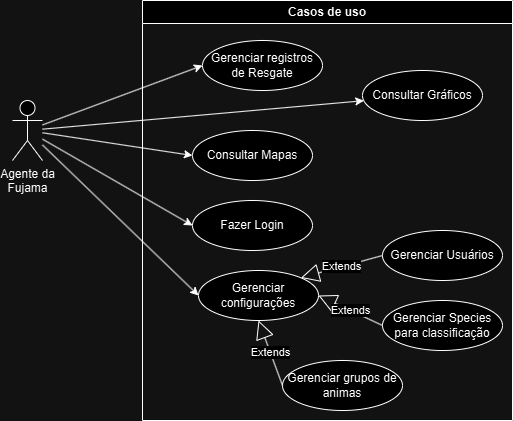

The diagram above was exported from draw.io. Its source (the exported page's mxGraphModel, read from the mxfile embedded in the PNG):
<mxGraphModel dx="874" dy="506" grid="1" gridSize="10" guides="1" tooltips="1" connect="1" arrows="1" fold="1" page="1" pageScale="1" pageWidth="827" pageHeight="1169" math="0" shadow="0">
  <root>
    <mxCell id="0" />
    <mxCell id="1" parent="0" />
    <mxCell id="-nzPDhbA44VSJCN-ho_y-1" value="Casos de uso" style="swimlane;whiteSpace=wrap;html=1;" vertex="1" parent="1">
      <mxGeometry x="220" y="50" width="370" height="420" as="geometry" />
    </mxCell>
    <mxCell id="-nzPDhbA44VSJCN-ho_y-3" value="Gerenciar registros de Resgate" style="ellipse;whiteSpace=wrap;html=1;align=center;" vertex="1" parent="-nzPDhbA44VSJCN-ho_y-1">
      <mxGeometry x="60" y="40" width="120" height="50" as="geometry" />
    </mxCell>
    <mxCell id="-nzPDhbA44VSJCN-ho_y-4" value="Fazer Login" style="ellipse;whiteSpace=wrap;html=1;align=center;" vertex="1" parent="-nzPDhbA44VSJCN-ho_y-1">
      <mxGeometry x="50" y="200" width="120" height="50" as="geometry" />
    </mxCell>
    <mxCell id="-nzPDhbA44VSJCN-ho_y-5" value="Consultar Gráficos" style="ellipse;whiteSpace=wrap;html=1;align=center;" vertex="1" parent="-nzPDhbA44VSJCN-ho_y-1">
      <mxGeometry x="220" y="70" width="120" height="50" as="geometry" />
    </mxCell>
    <mxCell id="-nzPDhbA44VSJCN-ho_y-6" value="Consultar Mapas" style="ellipse;whiteSpace=wrap;html=1;align=center;" vertex="1" parent="-nzPDhbA44VSJCN-ho_y-1">
      <mxGeometry x="50" y="130" width="120" height="50" as="geometry" />
    </mxCell>
    <mxCell id="-nzPDhbA44VSJCN-ho_y-7" value="Gerenciar configurações" style="ellipse;whiteSpace=wrap;html=1;align=center;" vertex="1" parent="-nzPDhbA44VSJCN-ho_y-1">
      <mxGeometry x="56" y="270" width="120" height="50" as="geometry" />
    </mxCell>
    <mxCell id="-nzPDhbA44VSJCN-ho_y-8" value="Gerenciar grupos de animas" style="ellipse;whiteSpace=wrap;html=1;align=center;" vertex="1" parent="-nzPDhbA44VSJCN-ho_y-1">
      <mxGeometry x="140" y="360" width="120" height="50" as="geometry" />
    </mxCell>
    <mxCell id="-nzPDhbA44VSJCN-ho_y-16" value="Gerenciar Species para classificação" style="ellipse;whiteSpace=wrap;html=1;align=center;" vertex="1" parent="-nzPDhbA44VSJCN-ho_y-1">
      <mxGeometry x="240" y="300" width="120" height="50" as="geometry" />
    </mxCell>
    <mxCell id="-nzPDhbA44VSJCN-ho_y-22" value="Extends" style="endArrow=block;endSize=16;endFill=0;html=1;rounded=0;entryX=0.5;entryY=1;entryDx=0;entryDy=0;exitX=0;exitY=0.5;exitDx=0;exitDy=0;" edge="1" parent="-nzPDhbA44VSJCN-ho_y-1" source="-nzPDhbA44VSJCN-ho_y-8" target="-nzPDhbA44VSJCN-ho_y-7">
      <mxGeometry width="160" relative="1" as="geometry">
        <mxPoint x="50" y="380" as="sourcePoint" />
        <mxPoint x="210" y="380" as="targetPoint" />
      </mxGeometry>
    </mxCell>
    <mxCell id="-nzPDhbA44VSJCN-ho_y-23" value="Extends" style="endArrow=block;endSize=16;endFill=0;html=1;rounded=0;entryX=1;entryY=0.5;entryDx=0;entryDy=0;exitX=0;exitY=0.5;exitDx=0;exitDy=0;" edge="1" parent="-nzPDhbA44VSJCN-ho_y-1" source="-nzPDhbA44VSJCN-ho_y-16" target="-nzPDhbA44VSJCN-ho_y-7">
      <mxGeometry width="160" relative="1" as="geometry">
        <mxPoint x="200" y="395" as="sourcePoint" />
        <mxPoint x="126" y="330" as="targetPoint" />
      </mxGeometry>
    </mxCell>
    <mxCell id="-nzPDhbA44VSJCN-ho_y-24" value="Gerenciar Usuários" style="ellipse;whiteSpace=wrap;html=1;align=center;" vertex="1" parent="-nzPDhbA44VSJCN-ho_y-1">
      <mxGeometry x="240" y="230" width="120" height="50" as="geometry" />
    </mxCell>
    <mxCell id="-nzPDhbA44VSJCN-ho_y-25" value="Extends" style="endArrow=block;endSize=16;endFill=0;html=1;rounded=0;entryX=1;entryY=0;entryDx=0;entryDy=0;exitX=0;exitY=0.5;exitDx=0;exitDy=0;" edge="1" parent="-nzPDhbA44VSJCN-ho_y-1" source="-nzPDhbA44VSJCN-ho_y-24" target="-nzPDhbA44VSJCN-ho_y-7">
      <mxGeometry width="160" relative="1" as="geometry">
        <mxPoint x="250" y="335" as="sourcePoint" />
        <mxPoint x="186" y="305" as="targetPoint" />
      </mxGeometry>
    </mxCell>
    <mxCell id="-nzPDhbA44VSJCN-ho_y-17" style="rounded=0;orthogonalLoop=1;jettySize=auto;html=1;entryX=0;entryY=0.5;entryDx=0;entryDy=0;" edge="1" parent="-nzPDhbA44VSJCN-ho_y-1" source="-nzPDhbA44VSJCN-ho_y-2" target="-nzPDhbA44VSJCN-ho_y-3">
      <mxGeometry relative="1" as="geometry" />
    </mxCell>
    <mxCell id="-nzPDhbA44VSJCN-ho_y-18" style="rounded=0;orthogonalLoop=1;jettySize=auto;html=1;" edge="1" parent="-nzPDhbA44VSJCN-ho_y-1" source="-nzPDhbA44VSJCN-ho_y-2" target="-nzPDhbA44VSJCN-ho_y-5">
      <mxGeometry relative="1" as="geometry" />
    </mxCell>
    <mxCell id="-nzPDhbA44VSJCN-ho_y-19" style="edgeStyle=none;rounded=0;orthogonalLoop=1;jettySize=auto;html=1;entryX=0;entryY=0.5;entryDx=0;entryDy=0;" edge="1" parent="-nzPDhbA44VSJCN-ho_y-1" source="-nzPDhbA44VSJCN-ho_y-2" target="-nzPDhbA44VSJCN-ho_y-6">
      <mxGeometry relative="1" as="geometry" />
    </mxCell>
    <mxCell id="-nzPDhbA44VSJCN-ho_y-20" style="edgeStyle=none;rounded=0;orthogonalLoop=1;jettySize=auto;html=1;entryX=0;entryY=0.5;entryDx=0;entryDy=0;" edge="1" parent="-nzPDhbA44VSJCN-ho_y-1" source="-nzPDhbA44VSJCN-ho_y-2" target="-nzPDhbA44VSJCN-ho_y-4">
      <mxGeometry relative="1" as="geometry" />
    </mxCell>
    <mxCell id="-nzPDhbA44VSJCN-ho_y-21" style="edgeStyle=none;rounded=0;orthogonalLoop=1;jettySize=auto;html=1;entryX=0;entryY=0.5;entryDx=0;entryDy=0;" edge="1" parent="-nzPDhbA44VSJCN-ho_y-1" source="-nzPDhbA44VSJCN-ho_y-2" target="-nzPDhbA44VSJCN-ho_y-7">
      <mxGeometry relative="1" as="geometry" />
    </mxCell>
    <mxCell id="-nzPDhbA44VSJCN-ho_y-2" value="Agente da&lt;div&gt;Fujama&lt;/div&gt;" style="shape=umlActor;verticalLabelPosition=bottom;verticalAlign=top;html=1;" vertex="1" parent="-nzPDhbA44VSJCN-ho_y-1">
      <mxGeometry x="-130" y="100" width="30" height="60" as="geometry" />
    </mxCell>
  </root>
</mxGraphModel>